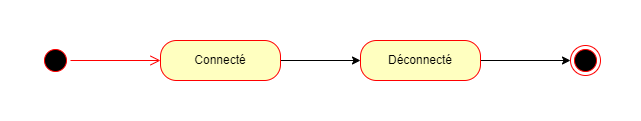

The diagram above was exported from draw.io. Its source (the exported page's mxGraphModel, read from the mxfile embedded in the PNG):
<mxGraphModel dx="1063" dy="726" grid="1" gridSize="10" guides="1" tooltips="1" connect="1" arrows="1" fold="1" page="1" pageScale="1" pageWidth="291" pageHeight="413" math="0" shadow="0">
  <root>
    <mxCell id="0" />
    <mxCell id="1" parent="0" />
    <mxCell id="XWvp7CEl7f6zrpCGtqtB-1" value="" style="ellipse;html=1;shape=startState;fillColor=#000000;strokeColor=#ff0000;" vertex="1" parent="1">
      <mxGeometry x="300" y="192" width="30" height="30" as="geometry" />
    </mxCell>
    <mxCell id="XWvp7CEl7f6zrpCGtqtB-2" value="" style="edgeStyle=orthogonalEdgeStyle;html=1;verticalAlign=bottom;endArrow=open;endSize=8;strokeColor=#ff0000;rounded=0;" edge="1" source="XWvp7CEl7f6zrpCGtqtB-1" parent="1">
      <mxGeometry relative="1" as="geometry">
        <mxPoint x="420" y="207" as="targetPoint" />
      </mxGeometry>
    </mxCell>
    <mxCell id="XWvp7CEl7f6zrpCGtqtB-7" value="" style="edgeStyle=orthogonalEdgeStyle;rounded=0;orthogonalLoop=1;jettySize=auto;html=1;" edge="1" parent="1" source="XWvp7CEl7f6zrpCGtqtB-3" target="XWvp7CEl7f6zrpCGtqtB-6">
      <mxGeometry relative="1" as="geometry" />
    </mxCell>
    <mxCell id="XWvp7CEl7f6zrpCGtqtB-3" value="Connecté" style="rounded=1;whiteSpace=wrap;html=1;arcSize=40;fontColor=#000000;fillColor=#ffffc0;strokeColor=#ff0000;" vertex="1" parent="1">
      <mxGeometry x="420" y="187" width="120" height="40" as="geometry" />
    </mxCell>
    <mxCell id="XWvp7CEl7f6zrpCGtqtB-9" value="" style="edgeStyle=orthogonalEdgeStyle;rounded=0;orthogonalLoop=1;jettySize=auto;html=1;entryX=0;entryY=0.5;entryDx=0;entryDy=0;" edge="1" parent="1" source="XWvp7CEl7f6zrpCGtqtB-6" target="XWvp7CEl7f6zrpCGtqtB-14">
      <mxGeometry relative="1" as="geometry">
        <mxPoint x="790" y="207" as="targetPoint" />
      </mxGeometry>
    </mxCell>
    <mxCell id="XWvp7CEl7f6zrpCGtqtB-6" value="Déconnecté" style="rounded=1;whiteSpace=wrap;html=1;arcSize=40;fontColor=#000000;fillColor=#ffffc0;strokeColor=#ff0000;" vertex="1" parent="1">
      <mxGeometry x="620" y="187" width="120" height="40" as="geometry" />
    </mxCell>
    <mxCell id="XWvp7CEl7f6zrpCGtqtB-14" value="" style="ellipse;html=1;shape=endState;fillColor=#000000;strokeColor=#ff0000;" vertex="1" parent="1">
      <mxGeometry x="830" y="192" width="30" height="30" as="geometry" />
    </mxCell>
  </root>
</mxGraphModel>